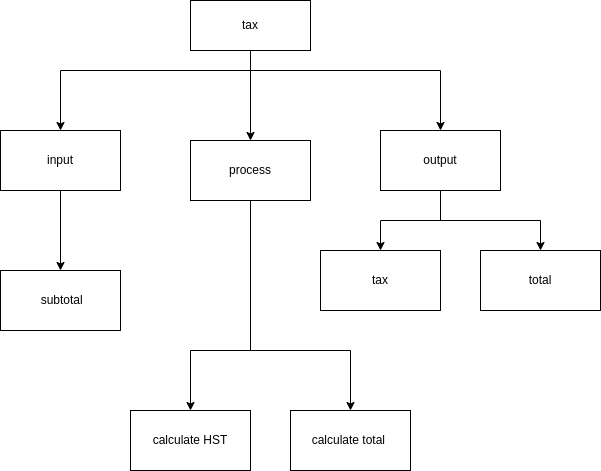

The diagram above was exported from draw.io. Its source (the exported page's mxGraphModel, read from the mxfile embedded in the PNG):
<mxGraphModel dx="1286" dy="692" grid="1" gridSize="10" guides="1" tooltips="1" connect="1" arrows="1" fold="1" page="1" pageScale="1" pageWidth="827" pageHeight="1169" math="0" shadow="0">
  <root>
    <mxCell id="0" />
    <mxCell id="1" parent="0" />
    <mxCell id="11" style="edgeStyle=orthogonalEdgeStyle;html=1;entryX=0.5;entryY=0;entryDx=0;entryDy=0;rounded=0;" edge="1" parent="1" source="2" target="3">
      <mxGeometry relative="1" as="geometry">
        <Array as="points">
          <mxPoint x="370" y="220" />
          <mxPoint x="180" y="220" />
        </Array>
      </mxGeometry>
    </mxCell>
    <mxCell id="12" style="edgeStyle=orthogonalEdgeStyle;rounded=0;html=1;entryX=0.5;entryY=0;entryDx=0;entryDy=0;" edge="1" parent="1" source="2" target="5">
      <mxGeometry relative="1" as="geometry">
        <Array as="points">
          <mxPoint x="370" y="220" />
          <mxPoint x="560" y="220" />
        </Array>
      </mxGeometry>
    </mxCell>
    <mxCell id="13" style="edgeStyle=orthogonalEdgeStyle;rounded=0;html=1;" edge="1" parent="1" source="2" target="4">
      <mxGeometry relative="1" as="geometry" />
    </mxCell>
    <mxCell id="2" value="tax&lt;br&gt;" style="rounded=0;whiteSpace=wrap;html=1;" vertex="1" parent="1">
      <mxGeometry x="310" y="150" width="120" height="50" as="geometry" />
    </mxCell>
    <mxCell id="18" style="edgeStyle=orthogonalEdgeStyle;rounded=0;html=1;entryX=0.5;entryY=0;entryDx=0;entryDy=0;" edge="1" parent="1" source="3" target="6">
      <mxGeometry relative="1" as="geometry" />
    </mxCell>
    <mxCell id="3" value="input" style="rounded=0;whiteSpace=wrap;html=1;" vertex="1" parent="1">
      <mxGeometry x="120" y="280" width="120" height="60" as="geometry" />
    </mxCell>
    <mxCell id="16" style="edgeStyle=orthogonalEdgeStyle;rounded=0;html=1;entryX=0.5;entryY=0;entryDx=0;entryDy=0;" edge="1" parent="1" source="4" target="7">
      <mxGeometry relative="1" as="geometry">
        <Array as="points">
          <mxPoint x="370" y="500" />
          <mxPoint x="310" y="500" />
        </Array>
      </mxGeometry>
    </mxCell>
    <mxCell id="17" style="edgeStyle=orthogonalEdgeStyle;rounded=0;html=1;" edge="1" parent="1" source="4" target="8">
      <mxGeometry relative="1" as="geometry">
        <Array as="points">
          <mxPoint x="370" y="500" />
          <mxPoint x="470" y="500" />
        </Array>
      </mxGeometry>
    </mxCell>
    <mxCell id="4" value="process&lt;br&gt;" style="rounded=0;whiteSpace=wrap;html=1;" vertex="1" parent="1">
      <mxGeometry x="310" y="290" width="120" height="60" as="geometry" />
    </mxCell>
    <mxCell id="14" style="edgeStyle=orthogonalEdgeStyle;rounded=0;html=1;entryX=0.5;entryY=0;entryDx=0;entryDy=0;" edge="1" parent="1" source="5" target="10">
      <mxGeometry relative="1" as="geometry" />
    </mxCell>
    <mxCell id="15" style="edgeStyle=orthogonalEdgeStyle;rounded=0;html=1;entryX=0.5;entryY=0;entryDx=0;entryDy=0;" edge="1" parent="1" source="5" target="9">
      <mxGeometry relative="1" as="geometry" />
    </mxCell>
    <mxCell id="5" value="output" style="rounded=0;whiteSpace=wrap;html=1;" vertex="1" parent="1">
      <mxGeometry x="500" y="280" width="120" height="60" as="geometry" />
    </mxCell>
    <mxCell id="6" value="&amp;nbsp;subtotal" style="rounded=0;whiteSpace=wrap;html=1;" vertex="1" parent="1">
      <mxGeometry x="120" y="420" width="120" height="60" as="geometry" />
    </mxCell>
    <mxCell id="7" value="calculate HST" style="rounded=0;whiteSpace=wrap;html=1;" vertex="1" parent="1">
      <mxGeometry x="250" y="560" width="120" height="60" as="geometry" />
    </mxCell>
    <mxCell id="8" value="calculate total&amp;nbsp;" style="rounded=0;whiteSpace=wrap;html=1;" vertex="1" parent="1">
      <mxGeometry x="410" y="560" width="120" height="60" as="geometry" />
    </mxCell>
    <mxCell id="9" value="total" style="rounded=0;whiteSpace=wrap;html=1;" vertex="1" parent="1">
      <mxGeometry x="600" y="400" width="120" height="60" as="geometry" />
    </mxCell>
    <mxCell id="10" value="tax" style="rounded=0;whiteSpace=wrap;html=1;" vertex="1" parent="1">
      <mxGeometry x="440" y="400" width="120" height="60" as="geometry" />
    </mxCell>
  </root>
</mxGraphModel>